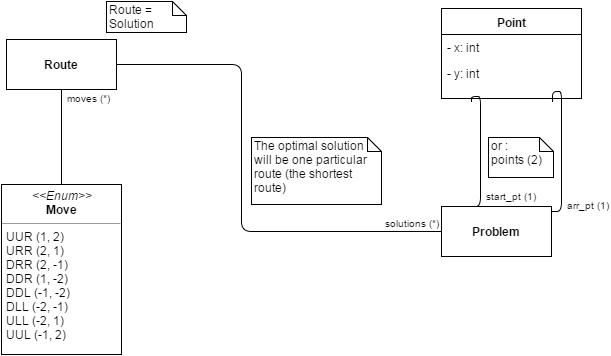

The diagram above was exported from draw.io. Its source (the exported page's mxGraphModel, read from the mxfile embedded in the PNG):
<mxGraphModel dx="876" dy="384" grid="1" gridSize="10" guides="1" tooltips="1" connect="1" arrows="1" fold="1" page="1" pageScale="1" pageWidth="826" pageHeight="1169" background="#ffffff" math="0" shadow="0">
  <root>
    <mxCell id="0" />
    <mxCell id="1" parent="0" />
    <mxCell id="2" value="&lt;b&gt;Point&lt;/b&gt;" style="swimlane;html=1;fontStyle=0;childLayout=stackLayout;horizontal=1;startSize=26;fillColor=none;horizontalStack=0;resizeParent=1;resizeLast=0;collapsible=1;marginBottom=0;swimlaneFillColor=#ffffff;" parent="1" vertex="1">
      <mxGeometry x="460" y="37" width="140" height="90" as="geometry" />
    </mxCell>
    <mxCell id="3" value="- x: int" style="text;html=1;strokeColor=none;fillColor=none;align=left;verticalAlign=top;spacingLeft=4;spacingRight=4;whiteSpace=wrap;overflow=hidden;rotatable=0;points=[[0,0.5],[1,0.5]];portConstraint=eastwest;" parent="2" vertex="1">
      <mxGeometry y="26" width="140" height="26" as="geometry" />
    </mxCell>
    <mxCell id="4" value="- y: int" style="text;html=1;strokeColor=none;fillColor=none;align=left;verticalAlign=top;spacingLeft=4;spacingRight=4;whiteSpace=wrap;overflow=hidden;rotatable=0;points=[[0,0.5],[1,0.5]];portConstraint=eastwest;" parent="2" vertex="1">
      <mxGeometry y="52" width="140" height="26" as="geometry" />
    </mxCell>
    <mxCell id="10" value="&lt;p style=&quot;margin: 0px ; margin-top: 4px ; text-align: center&quot;&gt;&lt;i&gt;&amp;lt;&amp;lt;Enum&amp;gt;&amp;gt;&lt;/i&gt;&lt;br&gt;&lt;b&gt;Move&lt;/b&gt;&lt;/p&gt;&lt;hr size=&quot;1&quot;&gt;&lt;p style=&quot;margin: 0px ; margin-left: 4px&quot;&gt;UUR (1, 2)&lt;/p&gt;&lt;p style=&quot;margin: 0px ; margin-left: 4px&quot;&gt;URR (2, 1)&lt;/p&gt;&lt;p style=&quot;margin: 0px ; margin-left: 4px&quot;&gt;DRR (2, -1)&lt;/p&gt;&lt;p style=&quot;margin: 0px ; margin-left: 4px&quot;&gt;DDR (1, -2)&lt;/p&gt;&lt;p style=&quot;margin: 0px ; margin-left: 4px&quot;&gt;DDL (-1, -2)&lt;/p&gt;&lt;p style=&quot;margin: 0px ; margin-left: 4px&quot;&gt;DLL (-2, -1)&lt;/p&gt;&lt;p style=&quot;margin: 0px ; margin-left: 4px&quot;&gt;ULL (-2, 1)&lt;/p&gt;&lt;p style=&quot;margin: 0px ; margin-left: 4px&quot;&gt;UUL (-1, 2)&lt;br&gt;&lt;/p&gt;" style="verticalAlign=top;align=left;overflow=fill;fontSize=12;fontFamily=Helvetica;html=1;" parent="1" vertex="1">
      <mxGeometry x="20" y="213" width="120" height="170" as="geometry" />
    </mxCell>
    <mxCell id="15" value="&lt;b&gt;Route&lt;/b&gt;" style="html=1;" parent="1" vertex="1">
      <mxGeometry x="25" y="68" width="110" height="50" as="geometry" />
    </mxCell>
    <mxCell id="21" value="" style="endArrow=none;html=1;edgeStyle=orthogonalEdgeStyle;entryX=0.5;entryY=1;exitX=0.5;exitY=0;" parent="1" source="10" target="15" edge="1">
      <mxGeometry relative="1" as="geometry">
        <mxPoint x="-145" y="178" as="sourcePoint" />
        <mxPoint x="15" y="178" as="targetPoint" />
        <Array as="points" />
      </mxGeometry>
    </mxCell>
    <mxCell id="23" value="moves (*)" style="resizable=0;html=1;align=right;verticalAlign=bottom;labelBackgroundColor=#ffffff;fontSize=10;" parent="21" connectable="0" vertex="1">
      <mxGeometry x="1" relative="1" as="geometry">
        <mxPoint x="51" y="17" as="offset" />
      </mxGeometry>
    </mxCell>
    <mxCell id="31" value="&lt;b&gt;Problem&lt;/b&gt;" style="html=1;" parent="1" vertex="1">
      <mxGeometry x="460" y="235" width="110" height="50" as="geometry" />
    </mxCell>
    <mxCell id="35" value="" style="endArrow=none;html=1;edgeStyle=orthogonalEdgeStyle;entryX=1.009;entryY=0.1;entryPerimeter=0;" parent="1" target="31" edge="1">
      <mxGeometry relative="1" as="geometry">
        <mxPoint x="571" y="130" as="sourcePoint" />
        <mxPoint x="620" y="480" as="targetPoint" />
        <Array as="points">
          <mxPoint x="571" y="120" />
          <mxPoint x="580" y="120" />
          <mxPoint x="580" y="240" />
        </Array>
      </mxGeometry>
    </mxCell>
    <mxCell id="37" value="arr_pt (1)" style="resizable=0;html=1;align=right;verticalAlign=bottom;labelBackgroundColor=#ffffff;fontSize=10;" parent="35" connectable="0" vertex="1">
      <mxGeometry x="1" relative="1" as="geometry">
        <mxPoint x="59" y="2" as="offset" />
      </mxGeometry>
    </mxCell>
    <mxCell id="38" value="" style="endArrow=none;html=1;edgeStyle=orthogonalEdgeStyle;entryX=1.009;entryY=0.1;entryPerimeter=0;" parent="1" edge="1">
      <mxGeometry x="490" y="125" as="geometry">
        <mxPoint x="490" y="130" as="sourcePoint" />
        <mxPoint x="490" y="235" as="targetPoint" />
        <Array as="points">
          <mxPoint x="499" y="125" />
          <mxPoint x="499" y="235" />
        </Array>
      </mxGeometry>
    </mxCell>
    <mxCell id="39" value="start_pt (1)" style="resizable=0;html=1;align=right;verticalAlign=bottom;labelBackgroundColor=#ffffff;fontSize=10;" parent="38" connectable="0" vertex="1">
      <mxGeometry x="1" relative="1" as="geometry">
        <mxPoint x="67" y="-2" as="offset" />
      </mxGeometry>
    </mxCell>
    <mxCell id="45" value="Route&amp;nbsp;&lt;span&gt;= Solution&lt;/span&gt;" style="shape=note;whiteSpace=wrap;html=1;size=14;verticalAlign=top;align=left;spacingTop=-6;" parent="1" vertex="1">
      <mxGeometry x="125" y="30" width="80" height="31" as="geometry" />
    </mxCell>
    <mxCell id="47" value="or :&lt;div&gt;points (2)&lt;/div&gt;" style="shape=note;whiteSpace=wrap;html=1;size=14;verticalAlign=top;align=left;spacingTop=-6;" parent="1" vertex="1">
      <mxGeometry x="507" y="166" width="65" height="40" as="geometry" />
    </mxCell>
    <mxCell id="48" value="The optimal solution will be one particular route (the shortest route)" style="shape=note;whiteSpace=wrap;html=1;size=14;verticalAlign=top;align=left;spacingTop=-6;" parent="1" vertex="1">
      <mxGeometry x="270" y="166" width="130" height="67" as="geometry" />
    </mxCell>
    <mxCell id="49" value="" style="endArrow=none;html=1;edgeStyle=orthogonalEdgeStyle;exitX=1;exitY=0.5;" parent="1" source="15" edge="1">
      <mxGeometry relative="1" as="geometry">
        <mxPoint x="375" y="213" as="sourcePoint" />
        <mxPoint x="460" y="260" as="targetPoint" />
        <Array as="points">
          <mxPoint x="260" y="93" />
          <mxPoint x="260" y="260" />
        </Array>
      </mxGeometry>
    </mxCell>
    <mxCell id="51" value="solutions (*)" style="resizable=0;html=1;align=right;verticalAlign=bottom;labelBackgroundColor=#ffffff;fontSize=10;" parent="49" connectable="0" vertex="1">
      <mxGeometry x="1" relative="1" as="geometry">
        <mxPoint as="offset" />
      </mxGeometry>
    </mxCell>
  </root>
</mxGraphModel>